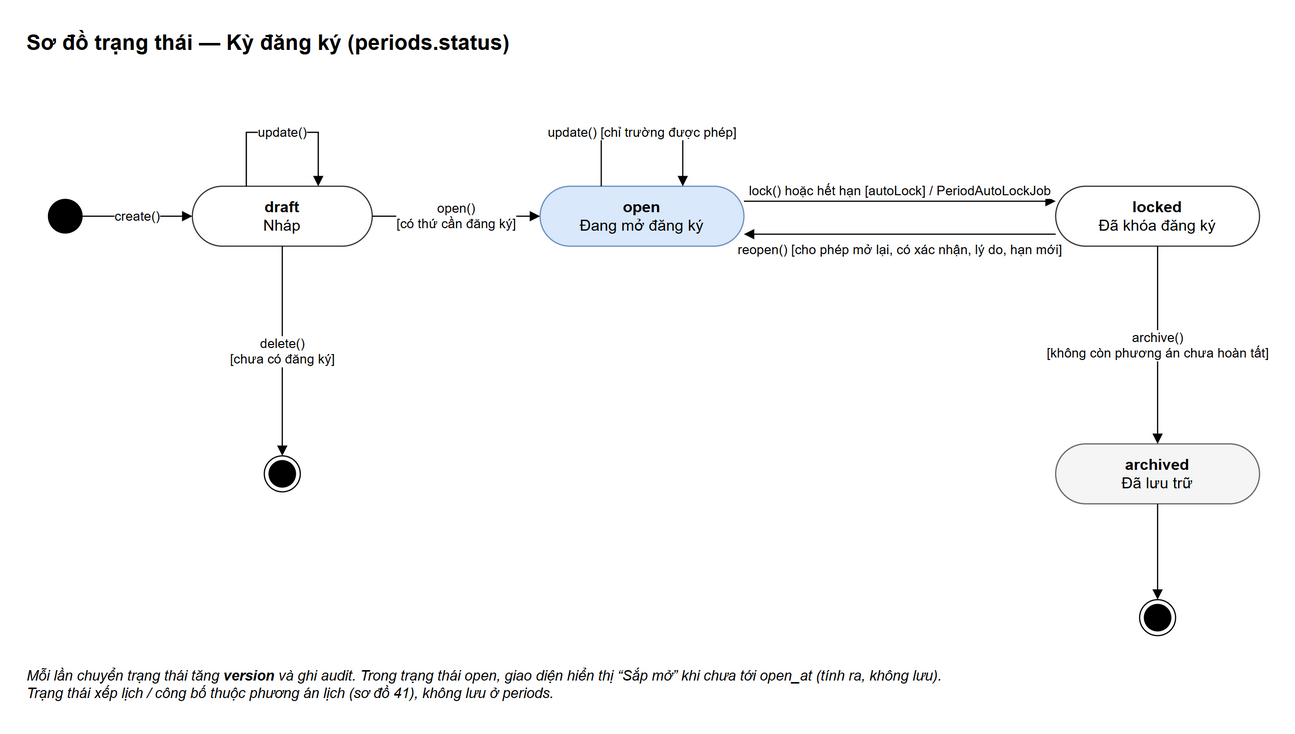

The diagram above was exported from draw.io. Its source (the exported page's mxGraphModel, read from the mxfile embedded in the PNG):
<mxGraphModel grid="0" page="0" math="0" shadow="0">
  <root>
    <mxCell id="0" />
    <mxCell id="1" parent="0" />
    <mxCell id="v1" value="Sơ đồ trạng thái — Kỳ đăng ký (periods.status)" style="text;html=1;fontSize=18;fontStyle=1;align=left;verticalAlign=middle;" vertex="1" parent="1">
      <mxGeometry x="0" y="-50" width="1000" height="30" as="geometry" />
    </mxCell>
    <mxCell id="v2" value="" style="ellipse;fillColor=#000000;strokeColor=#000000;html=1;" vertex="1" parent="1">
      <mxGeometry x="20" y="96" width="28" height="28" as="geometry" />
    </mxCell>
    <mxCell id="v3" value="&lt;b&gt;draft&lt;/b&gt;&lt;br/&gt;Nháp" style="rounded=1;arcSize=50;whiteSpace=wrap;html=1;fontSize=13;fillColor=#ffffff;strokeColor=#333333;" vertex="1" parent="1">
      <mxGeometry x="140" y="85" width="150" height="50" as="geometry" />
    </mxCell>
    <mxCell id="v4" value="&lt;b&gt;open&lt;/b&gt;&lt;br/&gt;Đang mở đăng ký" style="rounded=1;arcSize=50;whiteSpace=wrap;html=1;fontSize=13;fillColor=#dae8fc;strokeColor=#6c8ebf;" vertex="1" parent="1">
      <mxGeometry x="430" y="85" width="170" height="50" as="geometry" />
    </mxCell>
    <mxCell id="v5" value="&lt;b&gt;locked&lt;/b&gt;&lt;br/&gt;Đã khóa đăng ký" style="rounded=1;arcSize=50;whiteSpace=wrap;html=1;fontSize=13;fillColor=#ffffff;strokeColor=#333333;" vertex="1" parent="1">
      <mxGeometry x="860" y="85" width="170" height="50" as="geometry" />
    </mxCell>
    <mxCell id="v6" value="&lt;b&gt;archived&lt;/b&gt;&lt;br/&gt;Đã lưu trữ" style="rounded=1;arcSize=50;whiteSpace=wrap;html=1;fontSize=13;fillColor=#f5f5f5;strokeColor=#666666;" vertex="1" parent="1">
      <mxGeometry x="860" y="300" width="170" height="50" as="geometry" />
    </mxCell>
    <mxCell id="v7" value="" style="ellipse;shape=endState;fillColor=#000000;strokeColor=#000000;html=1;" vertex="1" parent="1">
      <mxGeometry x="200" y="310" width="30" height="30" as="geometry" />
    </mxCell>
    <mxCell id="v8" value="" style="ellipse;shape=endState;fillColor=#000000;strokeColor=#000000;html=1;" vertex="1" parent="1">
      <mxGeometry x="930" y="430" width="30" height="30" as="geometry" />
    </mxCell>
    <mxCell id="e9" value="create()" style="html=1;fontSize=12;endArrow=block;endFill=1;labelBackgroundColor=#ffffff;fontSize=11;rounded=0;" edge="1" parent="1" source="v2" target="v3">
      <mxGeometry relative="1" as="geometry" />
    </mxCell>
    <mxCell id="e10" value="open()&lt;br/&gt;[có thứ cần đăng ký]" style="html=1;fontSize=12;endArrow=block;endFill=1;labelBackgroundColor=#ffffff;fontSize=11;rounded=0;" edge="1" parent="1" source="v3" target="v4">
      <mxGeometry relative="1" as="geometry" />
    </mxCell>
    <mxCell id="e11" value="lock()  hoặc  hết hạn [autoLock] / PeriodAutoLockJob" style="html=1;fontSize=12;endArrow=block;endFill=1;labelBackgroundColor=#ffffff;fontSize=11;rounded=0;exitX=1;exitY=0.25;entryX=0;entryY=0.25;verticalAlign=bottom;" edge="1" parent="1" source="v4" target="v5">
      <mxGeometry relative="1" as="geometry" />
    </mxCell>
    <mxCell id="e12" value="reopen() [cho phép mở lại, có xác nhận, lý do, hạn mới]" style="html=1;fontSize=12;endArrow=block;endFill=1;labelBackgroundColor=#ffffff;fontSize=11;rounded=0;exitX=0;exitY=0.8;entryX=1;entryY=0.8;verticalAlign=top;" edge="1" parent="1" source="v5" target="v4">
      <mxGeometry relative="1" as="geometry" />
    </mxCell>
    <mxCell id="e13" value="archive()&lt;br/&gt;[không còn phương án chưa hoàn tất]" style="html=1;fontSize=12;endArrow=block;endFill=1;labelBackgroundColor=#ffffff;fontSize=11;rounded=0;" edge="1" parent="1" source="v5" target="v6">
      <mxGeometry relative="1" as="geometry" />
    </mxCell>
    <mxCell id="e14" value="delete()&lt;br/&gt;[chưa có đăng ký]" style="html=1;fontSize=12;endArrow=block;endFill=1;labelBackgroundColor=#ffffff;fontSize=11;rounded=0;" edge="1" parent="1" source="v3" target="v7">
      <mxGeometry relative="1" as="geometry" />
    </mxCell>
    <mxCell id="e15" value="" style="html=1;fontSize=12;endArrow=block;endFill=1;labelBackgroundColor=#ffffff;fontSize=11;rounded=0;" edge="1" parent="1" source="v6" target="v8">
      <mxGeometry relative="1" as="geometry" />
    </mxCell>
    <mxCell id="e16" value="update()" style="html=1;fontSize=12;endArrow=block;endFill=1;labelBackgroundColor=#ffffff;fontSize=11;rounded=0;edgeStyle=orthogonalEdgeStyle;exitX=0.3;exitY=0;entryX=0.7;entryY=0;" edge="1" parent="1" source="v3" target="v3">
      <mxGeometry relative="1" as="geometry">
        <Array as="points">
          <mxPoint x="185" y="40" />
          <mxPoint x="245" y="40" />
        </Array>
      </mxGeometry>
    </mxCell>
    <mxCell id="e17" value="update() [chỉ trường được phép]" style="html=1;fontSize=12;endArrow=block;endFill=1;labelBackgroundColor=#ffffff;fontSize=11;rounded=0;edgeStyle=orthogonalEdgeStyle;exitX=0.3;exitY=0;entryX=0.7;entryY=0;" edge="1" parent="1" source="v4" target="v4">
      <mxGeometry relative="1" as="geometry">
        <Array as="points">
          <mxPoint x="481" y="40" />
          <mxPoint x="549" y="40" />
        </Array>
      </mxGeometry>
    </mxCell>
    <mxCell id="v18" value="Mỗi lần chuyển trạng thái tăng &lt;b&gt;version&lt;/b&gt; và ghi audit. Trong trạng thái &lt;i&gt;open&lt;/i&gt;, giao diện hiển thị “Sắp mở” khi chưa tới &lt;i&gt;open_at&lt;/i&gt; (tính ra, không lưu).&lt;br/&gt;Trạng thái xếp lịch / công bố thuộc phương án lịch (sơ đồ 41), không lưu ở periods." style="text;html=1;whiteSpace=wrap;fontSize=12;align=left;verticalAlign=top;fontStyle=2;" vertex="1" parent="1">
      <mxGeometry x="0" y="480" width="1000" height="40" as="geometry" />
    </mxCell>
  </root>
</mxGraphModel>